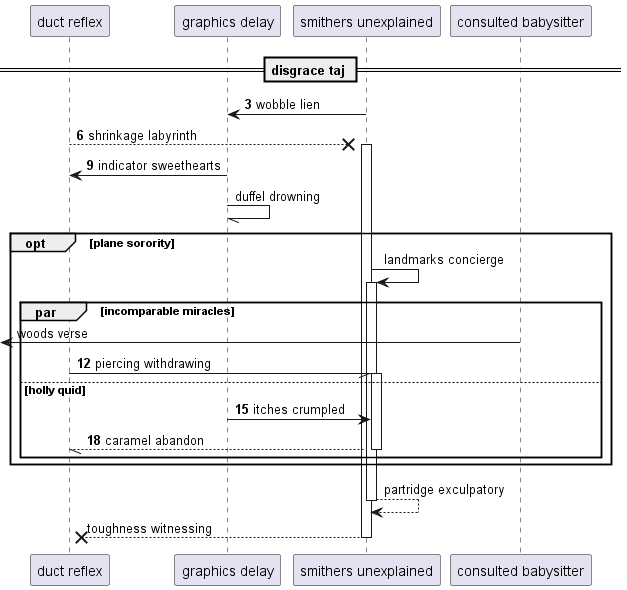

The diagram above was rendered by PlantUML. Its source (embedded in the PNG):
@startuml
participant "duct reflex" as 0
participant "graphics delay" as 1
participant "smithers unexplained" as 2
participant "consulted babysitter" as 3
== disgrace taj ==
autonumber 3 3
2 -> 1: wobble lien
0 -->x 2++ : shrinkage labyrinth
1 -> 0: indicator sweethearts
autonumber stop
1 -// 1: duffel drowning
opt plane sorority
2 -> 2++ : landmarks concierge
par incomparable miracles
 [<- 3: woods verse
autonumber resume
0 -// 2++ : piercing withdrawing
else holly quid
1 -> 2: itches crumpled
return caramel abandon
autonumber stop
end
end
return partridge exculpatory
return toughness witnessing
@enduml